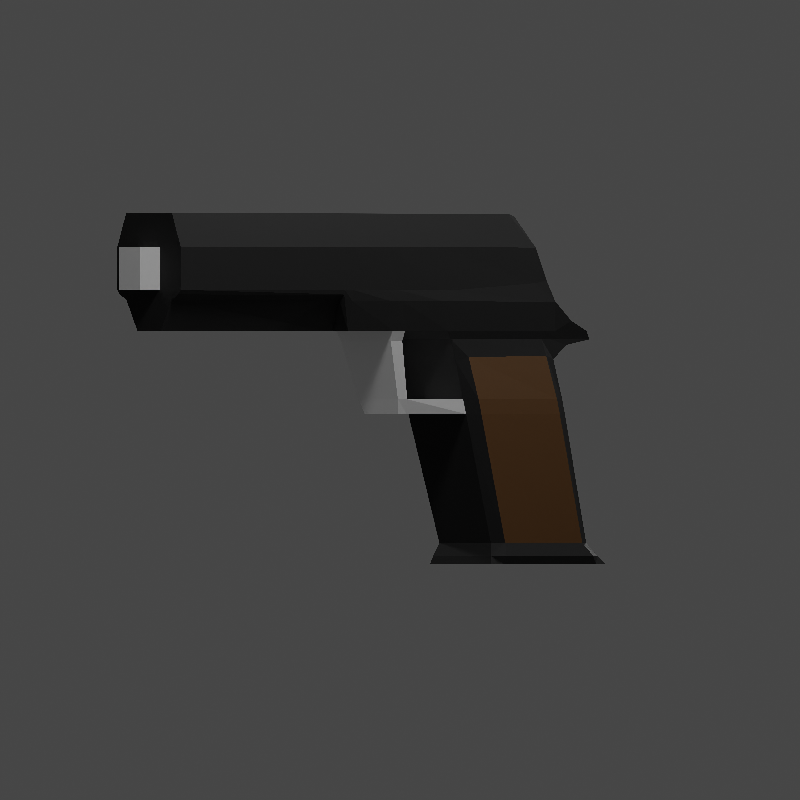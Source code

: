 # Source: gunBlend.blend  (saved by Blender 3.0.42; exported with 4.5.12 LTS)
import bpy
from mathutils import Matrix  # noqa: F401  (used for matrix-valued properties, if any)

bpy.ops.wm.read_factory_settings(use_empty=True)
scene = bpy.context.scene
scene.name = 'Scene'

# ---- collections
col_collection = bpy.data.collections.new('Collection'); scene.collection.children.link(col_collection)

# ---- materials (node trees are filled in below, after node groups)
mat_material = bpy.data.materials.new('Material')
mat_material.alpha_threshold = 0.0
mat_material.line_color = (0.0, 0.0, 0.0, 1.0)
mat_material_001 = bpy.data.materials.new('Material.001')
mat_material_002 = bpy.data.materials.new('Material.002')

# ---- material node trees
mat_material.use_nodes = True; mat_material.node_tree.nodes.clear()
_N = mat_material.node_tree.nodes; _L = mat_material.node_tree.links
n0 = _N.new('ShaderNodeOutputMaterial'); n0.name = 'Material Output'; n0.location = (300, 300)
n1 = _N.new('ShaderNodeBsdfPrincipled'); n1.name = 'Principled BSDF'; n1.location = (10, 300)
n1.distribution = 'GGX'
n1.subsurface_method = 'RANDOM_WALK_SKIN'
n1.inputs[0].default_value = (1.0, 1.0, 1.0, 1.0)
n1.inputs[1].default_value = 0.4838
n1.inputs[2].default_value = 0.09156
n1.inputs[3].default_value = 1.45
n1.inputs[11].default_value = 2.895
n1.inputs[13].default_value = 1.0
n1.inputs[27].default_value = (0.0, 0.0, 0.0, 1.0)
n1.inputs[28].default_value = 1.0
_L.new(n1.outputs[0], n0.inputs[0])
n0.is_active_output = True
mat_material_001.use_nodes = True; mat_material_001.node_tree.nodes.clear()
_N = mat_material_001.node_tree.nodes; _L = mat_material_001.node_tree.links
n0 = _N.new('ShaderNodeBsdfPrincipled'); n0.name = 'Principled BSDF'; n0.location = (10, 300)
n0.distribution = 'GGX'
n0.subsurface_method = 'RANDOM_WALK_SKIN'
n0.inputs[0].default_value = (0.03082, 0.03082, 0.03082, 1.0)
n0.inputs[1].default_value = 1.0
n0.inputs[2].default_value = 0.7403
n0.inputs[3].default_value = 1.45
n0.inputs[13].default_value = 0.8766
n0.inputs[27].default_value = (0.0, 0.0, 0.0, 1.0)
n0.inputs[28].default_value = 1.0
n1 = _N.new('ShaderNodeOutputMaterial'); n1.name = 'Material Output'; n1.location = (300, 300)
_L.new(n0.outputs[0], n1.inputs[0])
n1.is_active_output = True
mat_material_002.use_nodes = True; mat_material_002.node_tree.nodes.clear()
_N = mat_material_002.node_tree.nodes; _L = mat_material_002.node_tree.links
n0 = _N.new('ShaderNodeBsdfPrincipled'); n0.name = 'Principled BSDF'; n0.location = (10, 300)
n0.distribution = 'GGX'
n0.subsurface_method = 'RANDOM_WALK_SKIN'
n0.inputs[0].default_value = (0.07564, 0.03043, 0.002794, 1.0)
n0.inputs[3].default_value = 1.45
n0.inputs[27].default_value = (0.0, 0.0, 0.0, 1.0)
n0.inputs[28].default_value = 1.0
n1 = _N.new('ShaderNodeOutputMaterial'); n1.name = 'Material Output'; n1.location = (300, 300)
_L.new(n0.outputs[0], n1.inputs[0])
n1.is_active_output = True

# ---- world
world_world = bpy.data.worlds.new('World'); scene.world = world_world
world_world.use_nodes = True; world_world.node_tree.nodes.clear()
_N = world_world.node_tree.nodes; _L = world_world.node_tree.links
n0 = _N.new('ShaderNodeOutputWorld'); n0.name = 'World Output'; n0.location = (300, 300)
n1 = _N.new('ShaderNodeBackground'); n1.name = 'Background'; n1.location = (10, 300)
n1.inputs[0].default_value = (0.05088, 0.05088, 0.05088, 1.0)
_L.new(n1.outputs[0], n0.inputs[0])
n0.is_active_output = True
world_world.color = (0.05088, 0.05088, 0.05088)
world_world.use_sun_shadow = False
world_world.sun_shadow_jitter_overblur = 0.0

# ---- cameras
cam_camera = bpy.data.cameras.new('Camera')
cam_camera.type = 'ORTHO'
cam_camera.clip_end = 100.0
cam_camera.ortho_scale = 2.714

# ---- lights
light_light = bpy.data.lights.new('Light', 'POINT')
light_light.transmission_factor = 0.0
light_light.energy = 50.0
light_light.shadow_soft_size = 0.1
light_light.shadow_maximum_resolution = 0.006
light_light.use_absolute_resolution = True
light_light_001 = bpy.data.lights.new('Light.001', 'POINT')
light_light_001.transmission_factor = 0.0
light_light_001.energy = 50.0
light_light_001.shadow_soft_size = 0.1
light_light_001.shadow_maximum_resolution = 0.006
light_light_001.use_absolute_resolution = True
light_light_002 = bpy.data.lights.new('Light.002', 'AREA')
light_light_002.transmission_factor = 0.0
light_light_002.energy = 157.1
light_light_002.shadow_soft_size = 0.1
light_light_002.shadow_maximum_resolution = 0.006
light_light_002.use_absolute_resolution = True
light_light_002.shape = 'RECTANGLE'
light_light_002.size = 0.1
light_light_002.size_y = 0.1
light_light_003 = bpy.data.lights.new('Light.003', 'POINT')
light_light_003.transmission_factor = 0.0
light_light_003.energy = 50.0
light_light_003.shadow_soft_size = 0.1
light_light_003.shadow_maximum_resolution = 0.006
light_light_003.use_absolute_resolution = True
light_light_004 = bpy.data.lights.new('Light.004', 'AREA')
light_light_004.transmission_factor = 0.0
light_light_004.energy = 157.1
light_light_004.shadow_soft_size = 0.1
light_light_004.shadow_maximum_resolution = 0.006
light_light_004.use_absolute_resolution = True
light_light_004.shape = 'RECTANGLE'
light_light_004.size = 0.1
light_light_004.size_y = 0.1

# ---- meshes
me_cube_001 = bpy.data.meshes.new('Cube.001')
me_cube_001.from_pydata([(1.596, -0.74, -0.3861), (1.596, -0.74, 0.3067), (1.596, 0.7236, -0.3861), (1.596, 0.7236, 0.3067), (3.596, -0.74, -0.3861), (3.596, -0.74, 0.3067), (3.596, 0.7236, -0.3861), (3.596, 0.7236, 0.3067), (1.596, -0.74, 0.3067), (-3.889, -0.6793, -0.2386), (0.7252, -0.74, 0.279), (-0.7677, -0.74, 0.2098), (-1.852, -0.74, 0.1536), (-2.836, -0.74, 0.01015), (-3.344, -0.74, -0.07868), (-3.889, 0.7843, -0.2386), (1.596, 0.7236, 0.3067), (-3.344, 0.7236, -0.07868), (-2.836, 0.7236, 0.01015), (-1.852, 0.7236, 0.1536), (-0.7677, 0.7236, 0.2098), (0.7252, 0.7236, 0.279), (0.3353, 0.7236, -0.1899), (-2.705, 0.767, -0.1605), (-1.303, 0.7346, -0.1121), (-2.705, -0.6965, -0.1605), (0.3353, -0.74, -0.1899), (-1.303, -0.729, -0.1121), (25.92, -1.865, 0.9964), (9.037, -2.494, -8.452), (25.92, 1.843, 0.9964), (9.037, 2.472, -8.452), (4.019, -1.865, 1.024), (-14.06, -2.494, -8.323), (4.019, 1.843, 1.024), (-14.06, 2.472, -8.323), (18.73, -2.493, -2.152), (-3.079, 2.47, -2.03), (18.73, 2.47, -2.152), (-3.079, -2.493, -2.03), (73.48, -1.865, 0.7297), (73.48, 1.843, 0.7297), (73.16, -1.843, -1.62), (73.16, 1.821, -1.62), (1.405, 2.542, 0.207), (24.01, -2.564, 0.1034), (24.01, 2.542, 0.1034), (1.405, -2.564, 0.207), (73.36, -2.564, -0.1733), (73.36, 2.542, -0.1733), (21.04, -2.6, -1.066), (21.04, 2.577, -1.066), (-0.9123, -2.564, -0.6727), (73.2, -2.564, -1.349), (73.2, 2.542, -1.349), (-0.9123, 2.542, -0.6727), (-14.06, -0.839, -8.323), (-14.06, 0.8165, -8.323), (25.92, -0.8621, 0.9964), (25.92, 0.8398, 0.9964), (4.019, 0.8398, 1.024), (4.019, -0.8621, 1.024), (9.037, 0.8165, -8.452), (9.037, -0.839, -8.452), (18.73, -0.8384, -2.152), (18.73, 0.816, -2.152), (73.48, -0.8621, 0.7297), (73.48, 0.8398, 0.7297), (73.05, -0.9589, -2.457), (73.05, 0.9365, -2.457), (73.36, -0.8621, -0.1733), (73.36, 0.8398, -0.1733), (1.405, 0.8398, 0.207), (1.405, -0.8621, 0.207), (-0.9123, 0.8398, -0.6727), (-0.9123, -0.8621, -0.6727), (73.2, -0.8621, -1.349), (73.2, 0.8398, -1.349), (77.29, -0.8621, -0.1954), (77.29, 0.8398, -0.1954), (77.13, -0.8621, -1.371), (77.13, 0.8398, -1.371), (8.825, -2.324, -8.225), (8.825, 2.301, -8.225), (-12.79, -2.324, -8.103), (-12.79, 2.301, -8.103), (-12.79, 0.7596, -8.103), (-12.79, -0.7821, -8.103), (8.825, -0.7821, -8.225), (8.825, 0.7596, -8.225), (-2.557, 2.304, -2.27), (17.56, -2.327, -2.383), (17.56, 2.304, -2.383), (-2.557, -2.327, -2.27), (17.56, -0.783, -2.383), (17.56, 0.7606, -2.383), (38.5, 1.843, 0.9258), (38.5, -1.865, 0.9258), (38.08, 2.109, -2.261), (38.08, -2.131, -2.261), (38.38, -2.564, 0.02282), (38.38, 2.542, 0.02282), (38.22, -2.564, -1.153), (38.22, 2.542, -1.153), (38.08, 0.883, -2.261), (38.08, -0.9054, -2.261), (38.5, -0.8621, 0.9258), (38.5, 0.8398, 0.9258), (40.17, 1.843, 0.9165), (39.86, 2.091, -1.433), (40.05, -2.564, 0.01346), (40.05, 2.542, 0.01346), (39.89, -2.564, -1.163), (39.89, 2.542, -1.163), (39.75, 0.8863, -2.27), (39.75, -0.9087, -2.27), (40.17, -0.8621, 0.9165), (40.17, 0.8398, 0.9165), (40.17, -1.865, 0.9165), (39.86, -2.114, -1.433), (20.41, -2.686, -1.362), (20.41, 2.663, -1.362), (-2.491, -2.686, -1.248), (73.18, -2.383, -1.476), (73.18, 2.36, -1.476), (-2.491, 2.663, -1.248), (73.16, -0.9589, -1.658), (73.16, 0.9365, -1.658), (-2.491, 0.8803, -1.248), (-2.491, -0.9027, -1.248), (38.18, -2.517, -1.462), (38.18, 2.495, -1.462), (39.88, -2.509, -1.289), (39.88, 2.487, -1.289), (16.6, -2.33, -2.983), (16.6, 2.308, -2.983), (-3.16, -2.33, -2.803), (-3.16, 0.7619, -2.803), (-3.16, -0.7843, -2.803), (16.6, -0.7843, -2.983), (16.6, 0.7619, -2.983), (-3.16, 2.308, -2.803), (-10.35, 2.304, -2.227), (-9.395, 2.47, -2.007), (-5.807, -2.686, -1.753), (-9.395, -2.493, -2.007), (-9.395, -0.8384, -2.007), (-9.395, 0.816, -2.007), (-5.807, 0.8803, -1.753), (-5.807, -0.9027, -1.753), (-5.85, 2.338, -2.406), (-10.35, -2.327, -2.227), (-10.35, 0.7606, -2.227), (-10.35, -0.783, -2.227), (-5.807, 2.663, -1.753), (-5.85, -2.301, -2.406), (-5.85, 0.7915, -2.406), (-5.85, -0.7547, -2.406), (14.98, -2.337, -4.004), (14.35, -2.339, -4.397), (14.98, 2.314, -4.004), (14.35, 2.317, -4.397), (-5.088, -2.337, -3.892), (-5.674, -2.339, -4.284), (-5.088, 0.764, -3.892), (-5.674, 0.7648, -4.284), (-5.088, -0.7864, -3.892), (-5.674, -0.7872, -4.284), (14.98, -0.7864, -4.004), (14.35, -0.7872, -4.397), (14.98, 0.764, -4.004), (14.35, 0.7648, -4.397), (-5.674, 2.317, -4.284), (-5.088, 2.314, -3.892), (26.32, -1.592, -4.068), (25.69, -1.366, -4.46), (26.32, 1.57, -4.068), (25.69, 1.343, -4.46), (26.32, -0.5381, -4.068), (25.69, -0.4628, -4.46), (26.32, 0.5157, -4.068), (25.69, 0.4404, -4.46), (31.86, -1.865, 0.9631), (27.05, -2.352, -2.199), (31.86, 1.843, 0.9631), (27.05, 2.329, -2.199), (31.11, -2.564, 0.0636), (31.11, 2.542, 0.0636), (28.95, -2.58, -1.11), (28.95, 2.558, -1.11), (27.05, 0.8421, -2.199), (27.05, -0.8645, -2.199), (31.86, -0.8621, 0.9631), (31.86, 0.8398, 0.9631), (28.36, 2.598, -1.407), (28.36, -2.62, -1.407), (33.55, 1.843, 0.9536), (29.45, 2.303, -2.212), (33.01, -2.564, 0.05295), (33.01, 2.542, 0.05295), (31.12, -2.577, -1.122), (31.12, 2.554, -1.122), (29.45, 0.8471, -2.212), (29.45, -0.8695, -2.212), (33.55, -0.8621, 0.9536), (33.55, 0.8398, 0.9536), (30.62, 2.585, -1.419), (30.62, -2.608, -1.419), (33.55, -1.865, 0.9536), (29.45, -2.325, -2.212), (24.59, 0.5357, -4.058), (24.59, 1.63, -4.058), (23.97, -1.366, -4.451), (23.97, -0.4628, -4.451), (23.97, 0.4404, -4.451), (23.97, 1.343, -4.451), (24.59, -1.652, -4.058), (24.59, -0.5581, -4.058), (26.76, -2.037, -2.482), (26.76, -0.7418, -2.482), (26.76, 0.7194, -2.482), (26.76, 2.014, -2.482), (29.07, -2.017, -2.495), (29.07, -0.7455, -2.495), (29.07, 0.7231, -2.495), (29.07, 1.994, -2.495), (6.538, -2.494, -8.438), (-12.15, -2.494, -8.333), (22.93, 1.843, 1.013), (5.38, 1.843, 1.112), (-12.15, 2.472, -8.333), (6.538, 2.472, -8.438), (5.38, -1.865, 1.112), (22.93, -1.865, 1.013), (-1.091, -2.493, -2.041), (16.12, -2.493, -2.138), (16.12, 2.47, -2.138), (-1.091, 2.47, -2.041), (3.684, -2.564, 0.1942), (21.02, -2.564, 0.1202), (21.02, 2.542, 0.1202), (3.684, 2.542, 0.1942), (18.14, 2.577, -1.052), (1.32, 2.542, -0.762), (1.32, -2.564, -0.762), (18.14, -2.6, -1.052), (6.538, -0.839, -8.438), (-12.15, -0.839, -8.333), (6.538, 0.8165, -8.438), (-12.15, 0.8165, -8.333), (5.38, -0.8621, 1.112), (22.93, -0.8621, 1.013), (5.38, 0.8398, 1.112), (22.93, 0.8398, 1.013), (6.503, 2.67, -8.212), (-11.03, 2.67, -8.113), (-11.03, -2.692, -8.113), (6.503, -2.692, -8.212), (15.15, 2.304, -2.37), (-0.724, 2.304, -2.281), (-0.724, -2.327, -2.281), (15.15, -2.327, -2.37), (-0.3674, -2.686, -1.259), (17.62, -2.686, -1.348), (17.62, 2.663, -1.348), (-0.3674, 2.663, -1.259), (-1.321, -2.485, -2.728), (14.39, -2.478, -2.849), (14.39, 2.456, -2.849), (-1.321, 2.463, -2.728), (11.97, 2.609, -4.383), (-3.964, 2.593, -4.294), (12.59, 2.607, -3.991), (-3.375, 2.59, -3.901), (-3.964, -2.615, -4.294), (11.97, -2.632, -4.383), (-3.375, -2.612, -3.901), (12.59, -2.629, -3.991), (8.226, -2.09, -7.874), (8.226, 2.068, -7.874), (-11.08, -2.09, -7.766), (-11.08, 0.6818, -7.766), (-11.08, -0.7043, -7.766), (8.226, -0.7043, -7.874), (8.226, 0.6818, -7.874), (-11.08, 2.068, -7.766), (-9.491, -2.414, -7.775), (6.135, -2.416, -7.862), (6.135, 2.393, -7.862), (-9.491, 2.392, -7.775), (-6.187, 2.293, -4.615), (13.77, -2.316, -4.727), (13.77, 2.293, -4.727), (-6.187, -2.316, -4.615), (-6.187, 0.757, -4.615), (-6.187, -0.7794, -4.615), (13.77, -0.7794, -4.727), (13.77, 0.757, -4.727), (-4.489, -2.596, -4.625), (11.42, -2.611, -4.714), (11.42, 2.589, -4.714), (-4.489, 2.574, -4.625)], [], [(2, 3, 7, 6), (6, 7, 5, 4), (4, 5, 1, 0), (2, 6, 4, 0), (7, 3, 1, 5), (1, 3, 16, 8), (0, 1, 8, 10, 11, 12, 13, 14, 9, 25, 27, 26), (25, 9, 15, 23), (3, 2, 22, 24, 23, 15, 17, 18, 19, 20, 21, 16), (8, 16, 21, 10), (10, 21, 20, 11), (11, 20, 19, 12), (12, 19, 18, 13), (13, 18, 17, 14), (14, 17, 15, 9), (22, 26, 27, 24), (24, 27, 25, 23), (2, 0, 26, 22), (252, 60, 34, 229), (241, 229, 34, 44), (73, 61, 32, 47), (248, 62, 31, 231), (117, 108, 41, 67), (239, 233, 28, 45), (261, 235, 36, 91), (95, 65, 38, 92), (138, 137, 156, 157), (259, 237, 37, 90), (71, 67, 41, 49), (133, 109, 43, 124), (110, 118, 40, 48), (115, 119, 42, 68), (112, 110, 48, 53), (108, 111, 49, 41), (77, 71, 49, 54), (245, 239, 45, 50), (243, 241, 44, 55), (265, 243, 55, 125), (129, 75, 52, 122), (263, 245, 50, 120), (127, 77, 54, 124), (132, 112, 53, 123), (111, 113, 54, 49), (74, 55, 44, 72), (52, 75, 73, 47), (75, 74, 72, 73), (123, 53, 76, 126), (126, 76, 77, 127), (125, 55, 74, 128), (128, 74, 75, 129), (53, 48, 70, 76), (77, 76, 80, 81), (109, 114, 69, 43), (114, 115, 68, 69), (48, 40, 66, 70), (70, 66, 67, 71), (93, 136, 155, 151), (90, 37, 143, 142), (91, 36, 64, 94), (94, 64, 65, 95), (118, 116, 66, 40), (116, 117, 67, 66), (226, 29, 63, 246), (246, 63, 62, 248), (44, 34, 60, 72), (72, 60, 61, 73), (232, 32, 61, 250), (250, 61, 60, 252), (80, 78, 79, 81), (70, 71, 79, 78), (71, 77, 81, 79), (76, 70, 78, 80), (63, 88, 89, 62), (29, 82, 88, 63), (57, 86, 87, 56), (35, 85, 86, 57), (230, 255, 85, 35), (56, 87, 84, 33), (62, 89, 83, 31), (226, 257, 82, 29), (139, 94, 95, 140), (134, 91, 94, 139), (137, 141, 150, 156), (125, 128, 148, 154), (269, 259, 90, 141), (37, 125, 154, 143), (140, 95, 92, 135), (267, 261, 91, 134), (204, 205, 107, 106), (208, 204, 106, 97), (202, 203, 105, 104), (197, 202, 104, 98), (199, 201, 103, 101), (207, 200, 102, 130), (196, 199, 101, 96), (200, 198, 100, 102), (203, 209, 99, 105), (198, 208, 97, 100), (206, 197, 98, 131), (205, 196, 96, 107), (106, 107, 117, 116), (97, 106, 116, 118), (104, 105, 115, 114), (98, 104, 114, 109), (101, 103, 113, 111), (130, 102, 112, 132), (96, 101, 111, 108), (102, 100, 110, 112), (105, 99, 119, 115), (100, 97, 118, 110), (131, 98, 109, 133), (107, 96, 108, 117), (103, 131, 133, 113), (99, 130, 132, 119), (201, 206, 131, 103), (209, 207, 130, 99), (122, 39, 145, 144), (129, 122, 144, 149), (68, 126, 127, 69), (42, 123, 126, 68), (119, 132, 123, 42), (69, 127, 124, 43), (235, 263, 120, 36), (128, 129, 149, 148), (237, 265, 125, 37), (113, 133, 124, 54), (277, 267, 134, 158), (170, 140, 135, 160), (166, 138, 136, 162), (273, 269, 141, 173), (173, 141, 137, 164), (164, 137, 138, 166), (158, 134, 139, 168), (168, 139, 140, 170), (153, 146, 145, 151), (142, 143, 147, 152), (152, 147, 146, 153), (156, 152, 153, 157), (150, 142, 152, 156), (157, 153, 151, 155), (147, 148, 149, 146), (143, 154, 148, 147), (146, 149, 144, 145), (39, 93, 151, 145), (136, 138, 157, 155), (141, 90, 142, 150), (296, 169, 171, 297), (214, 213, 179, 181), (291, 159, 169, 296), (213, 212, 175, 179), (294, 165, 167, 295), (165, 164, 166, 167), (290, 172, 165, 294), (172, 173, 164, 165), (301, 271, 172, 290), (271, 273, 173, 172), (295, 167, 163, 293), (167, 166, 162, 163), (297, 171, 161, 292), (299, 275, 159, 291), (275, 277, 158, 159), (179, 178, 180, 181), (175, 174, 178, 179), (181, 180, 176, 177), (211, 215, 177, 176), (212, 216, 174, 175), (215, 214, 181, 177), (36, 120, 195, 183), (51, 121, 194, 189), (59, 30, 184, 193), (121, 38, 185, 194), (45, 28, 182, 186), (64, 36, 183, 191), (50, 45, 186, 188), (30, 46, 187, 184), (120, 50, 188, 195), (46, 51, 189, 187), (38, 65, 190, 185), (65, 64, 191, 190), (28, 58, 192, 182), (58, 59, 193, 192), (183, 195, 207, 209), (189, 194, 206, 201), (193, 184, 196, 205), (194, 185, 197, 206), (186, 182, 208, 198), (188, 186, 198, 200), (184, 187, 199, 196), (195, 188, 200, 207), (187, 189, 201, 199), (182, 192, 204, 208), (192, 193, 205, 204), (168, 170, 210, 217), (161, 171, 214, 215), (158, 168, 217, 216), (159, 158, 216, 212), (160, 161, 215, 211), (170, 160, 211, 210), (169, 159, 212, 213), (171, 169, 213, 214), (218, 219, 191, 183), (219, 220, 190, 191), (220, 221, 185, 190), (222, 223, 178, 174), (223, 224, 180, 178), (224, 225, 176, 180), (225, 197, 185, 221), (218, 183, 209, 222), (216, 218, 222, 174), (176, 225, 221, 211), (202, 197, 225, 224), (203, 202, 224, 223), (209, 203, 223, 222), (210, 211, 221, 220), (217, 210, 220, 219), (216, 217, 219, 218), (163, 162, 276, 274), (274, 276, 277, 275), (293, 163, 274, 298), (298, 274, 275, 299), (161, 160, 272, 270), (270, 272, 273, 271), (292, 161, 270, 300), (300, 270, 271, 301), (160, 135, 268, 272), (272, 268, 269, 273), (162, 136, 266, 276), (276, 266, 267, 277), (38, 121, 264, 236), (236, 264, 265, 237), (39, 122, 262, 234), (234, 262, 263, 235), (136, 93, 260, 266), (266, 260, 261, 267), (135, 92, 258, 268), (268, 258, 259, 269), (33, 84, 256, 227), (227, 256, 257, 226), (31, 83, 254, 231), (231, 254, 255, 230), (58, 251, 253, 59), (251, 250, 252, 253), (28, 233, 251, 58), (233, 232, 250, 251), (56, 247, 249, 57), (247, 246, 248, 249), (33, 227, 247, 56), (227, 226, 246, 247), (122, 52, 244, 262), (262, 244, 245, 263), (121, 51, 242, 264), (264, 242, 243, 265), (51, 46, 240, 242), (242, 240, 241, 243), (52, 47, 238, 244), (244, 238, 239, 245), (92, 38, 236, 258), (258, 236, 237, 259), (93, 39, 234, 260), (260, 234, 235, 261), (47, 32, 232, 238), (238, 232, 233, 239), (57, 249, 230, 35), (249, 248, 231, 230), (46, 30, 228, 240), (240, 228, 229, 241), (59, 253, 228, 30), (253, 252, 229, 228), (254, 288, 289, 255), (83, 279, 288, 254), (256, 286, 287, 257), (84, 280, 286, 256), (257, 287, 278, 82), (89, 284, 279, 83), (87, 282, 280, 84), (255, 289, 285, 85), (85, 285, 281, 86), (86, 281, 282, 87), (82, 278, 283, 88), (88, 283, 284, 89), (288, 300, 301, 289), (279, 292, 300, 288), (286, 298, 299, 287), (280, 293, 298, 286), (287, 299, 291, 278), (284, 297, 292, 279), (282, 295, 293, 280), (289, 301, 290, 285), (285, 290, 294, 281), (281, 294, 295, 282), (278, 291, 296, 283), (283, 296, 297, 284)])
me_cube_001.polygons.foreach_set('material_index', [0, 0, 0, 0, 0, 0, 0, 0, 0, 0, 0, 0, 0, 0, 0, 0, 0, 0, 1, 1, 1, 1, 1, 1, 1, 1, 1, 1, 1, 1, 1, 1, 1, 1, 1, 1, 1, 1, 1, 1, 1, 1, 1, 1, 1, 1, 1, 1, 1, 1, 1, 0, 1, 1, 1, 1, 1, 1, 1, 1, 1, 1, 1, 1, 1, 1, 1, 1, 0, 0, 0, 0, 1, 1, 1, 1, 1, 1, 1, 1, 1, 1, 1, 1, 1, 1, 1, 1, 1, 1, 1, 1, 1, 1, 1, 1, 1, 1, 1, 1, 1, 1, 1, 1, 1, 1, 1, 1, 1, 1, 1, 1, 1, 1, 1, 1, 1, 1, 1, 1, 1, 1, 1, 1, 1, 1, 1, 1, 1, 1, 1, 1, 1, 1, 1, 1, 1, 1, 1, 1, 1, 1, 1, 1, 1, 1, 1, 0, 1, 0, 1, 1, 1, 1, 1, 1, 1, 1, 1, 1, 1, 0, 0, 0, 0, 0, 0, 1, 1, 1, 1, 1, 1, 1, 1, 1, 1, 1, 1, 1, 1, 1, 1, 1, 1, 1, 1, 1, 1, 1, 1, 1, 0, 0, 0, 0, 0, 0, 0, 0, 0, 0, 0, 0, 0, 0, 0, 0, 0, 0, 0, 0, 0, 0, 0, 0, 1, 2, 1, 2, 1, 2, 1, 2, 1, 2, 1, 2, 1, 1, 1, 1, 1, 1, 1, 1, 1, 1, 1, 1, 1, 1, 1, 1, 1, 1, 1, 1, 1, 1, 1, 1, 1, 1, 1, 1, 1, 1, 1, 1, 1, 1, 1, 1, 1, 1, 1, 1, 1, 1, 1, 1, 1, 1, 1, 1, 1, 1, 1, 1, 2, 1, 2, 1, 1, 1, 1, 1, 1, 1, 1, 1])
_uv = me_cube_001.uv_layers.new(name='UVMap')
_uv.uv.foreach_set('vector', [0.375, 0.25, 0.625, 0.25, 0.625, 0.5, 0.375, 0.5, 0.375, 0.5, 0.625, 0.5, 0.625, 0.75, 0.375, 0.75, 0.375, 0.75, 0.625, 0.75, 0.625, 1.0, 0.375, 1.0, 0.125, 0.5, 0.375, 0.5, 0.375, 0.75, 0.125, 0.75, 0.625, 0.5, 0.875, 0.5, 0.875, 0.75, 0.625, 0.75, 0.875, 0.75, 0.875, 0.5, 0.875, 0.5, 0.875, 0.75, 0.375, 1.0, 0.625, 1.0, 0.625, 1.0, 0.6165, 1.0, 0.5915, 1.0, 0.5518, 1.0, 0.5, 1.0, 0.4397, 1.0, 0.375, 1.0, 0.375, 1.0, 0.3835, 1.0, 0.375, 1.0, 0.375, 0.0, 0.375, 0.0, 0.375, 0.25, 0.375, 0.25, 0.625, 0.25, 0.375, 0.25, 0.375, 0.25, 0.3835, 0.25, 0.375, 0.25, 0.375, 0.25, 0.4397, 0.25, 0.5, 0.25, 0.5518, 0.25, 0.5915, 0.25, 0.6165, 0.25, 0.625, 0.25, 0.875, 0.75, 0.875, 0.5, 0.875, 0.5, 0.875, 0.75, 0.875, 0.75, 0.875, 0.5, 0.875, 0.5, 0.875, 0.75, 0.875, 0.75, 0.875, 0.5, 0.875, 0.5, 0.875, 0.75, 0.625, 0.0, 0.625, 0.25, 0.5, 0.25, 0.5, 0.0, 0.5, 0.0, 0.5, 0.25, 0.4397, 0.25, 0.4397, 0.0, 0.4397, 0.0, 0.4397, 0.25, 0.375, 0.25, 0.375, 0.0, 0.125, 0.5, 0.125, 0.75, 0.125, 0.7481, 0.125, 0.5, 0.375, 0.25, 0.375, 0.001882, 0.375, 0.0, 0.375, 0.25, 0.125, 0.5, 0.125, 0.75, 0.125, 0.75, 0.125, 0.5, 0.8522, 0.6667, 0.875, 0.6667, 0.875, 0.75, 0.8522, 0.75, 0.6073, 0.9772, 0.625, 0.9772, 0.625, 1.0, 0.6073, 1.0, 0.6073, 0.1667, 0.625, 0.1667, 0.625, 0.25, 0.6073, 0.25, 0.4211, 0.6664, 0.4388, 0.6667, 0.4156, 0.7575, 0.3999, 0.7561, 0.625, 0.6667, 0.625, 0.75, 0.625, 0.75, 0.625, 0.6667, 0.6073, 0.4701, 0.625, 0.4701, 0.625, 0.5, 0.6073, 0.5, 0.5597, 0.47, 0.5641, 0.4701, 0.5641, 0.5, 0.5596, 0.4998, 0.5602, 0.6667, 0.5641, 0.6667, 0.5641, 0.75, 0.5596, 0.7502, 0.5517, 0.1667, 0.5517, 0.08333, 0.5517, 0.08333, 0.5517, 0.1667, 0.5602, 0.9764, 0.5641, 0.9772, 0.5641, 1.0, 0.5602, 0.9991, 0.6073, 0.6667, 0.625, 0.6667, 0.625, 0.75, 0.6073, 0.75, 0.5765, 0.75, 0.5641, 0.75, 0.5641, 0.75, 0.5767, 0.7496, 0.6073, 0.5, 0.625, 0.5, 0.625, 0.5, 0.6073, 0.5, 0.5641, 0.5833, 0.5641, 0.5, 0.5641, 0.5, 0.5641, 0.5833, 0.5874, 0.5, 0.6073, 0.5, 0.6073, 0.5, 0.5874, 0.5, 0.625, 0.75, 0.6073, 0.75, 0.6073, 0.75, 0.625, 0.75, 0.5874, 0.6667, 0.6073, 0.6667, 0.6073, 0.75, 0.5874, 0.75, 0.5842, 0.4701, 0.6073, 0.4701, 0.6073, 0.5, 0.5842, 0.5, 0.5874, 0.9772, 0.6073, 0.9772, 0.6073, 1.0, 0.5874, 1.0, 0.5765, 0.9772, 0.5874, 0.9772, 0.5874, 1.0, 0.5765, 1.0, 0.5761, 0.1667, 0.5866, 0.1667, 0.5874, 0.25, 0.5765, 0.25, 0.5765, 0.4701, 0.5842, 0.4701, 0.5842, 0.5, 0.5765, 0.5, 0.5765, 0.6667, 0.5874, 0.6667, 0.5874, 0.75, 0.5767, 0.7496, 0.5765, 0.5, 0.5874, 0.5, 0.5874, 0.5, 0.5767, 0.5004, 0.6073, 0.75, 0.5874, 0.75, 0.5874, 0.75, 0.6073, 0.75, 0.5866, 0.08333, 0.5874, 0.0, 0.6073, 0.0, 0.6073, 0.08333, 0.5874, 0.25, 0.5866, 0.1667, 0.6073, 0.1667, 0.6073, 0.25, 0.5866, 0.1667, 0.5866, 0.08333, 0.6073, 0.08333, 0.6073, 0.1667, 0.5767, 0.5004, 0.5874, 0.5, 0.5874, 0.5833, 0.5765, 0.5833, 0.5765, 0.5833, 0.5874, 0.5833, 0.5874, 0.6667, 0.5765, 0.6667, 0.5765, 0.0, 0.5874, 0.0, 0.5866, 0.08333, 0.5761, 0.08333, 0.5761, 0.08333, 0.5866, 0.08333, 0.5866, 0.1667, 0.5761, 0.1667, 0.5874, 0.5, 0.6073, 0.5, 0.6073, 0.5833, 0.5874, 0.5833, 0.5874, 0.6667, 0.5874, 0.5833, 0.5874, 0.5833, 0.5874, 0.6667, 0.5641, 0.75, 0.5641, 0.6667, 0.5641, 0.6667, 0.5641, 0.75, 0.5641, 0.6667, 0.5641, 0.5833, 0.5641, 0.5833, 0.5641, 0.6667, 0.6073, 0.5, 0.625, 0.5, 0.625, 0.5833, 0.6073, 0.5833, 0.6073, 0.5833, 0.625, 0.5833, 0.625, 0.6667, 0.6073, 0.6667, 0.5602, 0.2509, 0.5504, 0.2531, 0.5504, 0.2531, 0.5602, 0.2509, 0.5602, 0.9991, 0.5641, 1.0, 0.5641, 1.0, 0.5602, 0.9991, 0.5596, 0.4998, 0.5641, 0.5, 0.5641, 0.5833, 0.5602, 0.5833, 0.5602, 0.5833, 0.5641, 0.5833, 0.5641, 0.6667, 0.5602, 0.6667, 0.625, 0.5, 0.625, 0.5833, 0.625, 0.5833, 0.625, 0.5, 0.625, 0.5833, 0.625, 0.6667, 0.625, 0.6667, 0.625, 0.5833, 0.3999, 0.4939, 0.4156, 0.4925, 0.4388, 0.5833, 0.4211, 0.5836, 0.4211, 0.5836, 0.4388, 0.5833, 0.4388, 0.6667, 0.4211, 0.6664, 0.6073, 0.0, 0.625, 0.0, 0.625, 0.08333, 0.6073, 0.08333, 0.6073, 0.08333, 0.625, 0.08333, 0.625, 0.1667, 0.6073, 0.1667, 0.8522, 0.5, 0.875, 0.5, 0.875, 0.5833, 0.8522, 0.5833, 0.8522, 0.5833, 0.875, 0.5833, 0.875, 0.6667, 0.8522, 0.6667, 0.5874, 0.5833, 0.6073, 0.5833, 0.6073, 0.6667, 0.5874, 0.6667, 0.6073, 0.5833, 0.6073, 0.6667, 0.6073, 0.6667, 0.6073, 0.5833, 0.6073, 0.6667, 0.5874, 0.6667, 0.5874, 0.6667, 0.6073, 0.6667, 0.5874, 0.5833, 0.6073, 0.5833, 0.6073, 0.5833, 0.5874, 0.5833, 0.4388, 0.5833, 0.4444, 0.5833, 0.4444, 0.6667, 0.4388, 0.6667, 0.4156, 0.4925, 0.427, 0.4944, 0.4444, 0.5833, 0.4388, 0.5833, 0.4554, 0.08333, 0.4568, 0.08333, 0.4568, 0.1667, 0.4554, 0.1667, 0.4554, 0.0, 0.4568, 0.0, 0.4568, 0.08333, 0.4554, 0.08333, 0.4384, 0.9454, 0.444, 0.9534, 0.4457, 0.9732, 0.4407, 0.9643, 0.4554, 0.1667, 0.4568, 0.1667, 0.4457, 0.2768, 0.4407, 0.2857, 0.4388, 0.6667, 0.4444, 0.6667, 0.427, 0.7556, 0.4156, 0.7575, 0.4186, 0.4678, 0.4292, 0.4683, 0.427, 0.4944, 0.4156, 0.4925, 0.5503, 0.5833, 0.5602, 0.5833, 0.5602, 0.6667, 0.5503, 0.6667, 0.5483, 0.4994, 0.5596, 0.4998, 0.5602, 0.5833, 0.5503, 0.5833, 0.5517, 0.08333, 0.5517, 0.0, 0.5517, 0.0, 0.5517, 0.08333, 0.5765, 0.0, 0.5761, 0.08333, 0.5761, 0.08333, 0.5765, 0.0, 0.5502, 0.9703, 0.5602, 0.9764, 0.5602, 0.9991, 0.5504, 0.9969, 0.5641, 1.0, 0.5765, 1.0, 0.5765, 1.0, 0.5641, 1.0, 0.5503, 0.6667, 0.5602, 0.6667, 0.5596, 0.7502, 0.5483, 0.7506, 0.5467, 0.4737, 0.5597, 0.47, 0.5596, 0.4998, 0.5483, 0.4994, 0.625, 0.5833, 0.625, 0.6667, 0.625, 0.6667, 0.625, 0.5833, 0.625, 0.5, 0.625, 0.5833, 0.625, 0.5833, 0.625, 0.5, 0.5641, 0.6667, 0.5641, 0.5833, 0.5641, 0.5833, 0.5641, 0.6667, 0.5641, 0.75, 0.5641, 0.6667, 0.5641, 0.6667, 0.5641, 0.75, 0.6073, 0.75, 0.5842, 0.75, 0.5874, 0.75, 0.6073, 0.75, 0.5765, 0.5, 0.5842, 0.5, 0.5874, 0.5, 0.5765, 0.5, 0.625, 0.75, 0.6073, 0.75, 0.6073, 0.75, 0.625, 0.75, 0.5842, 0.5, 0.6073, 0.5, 0.6073, 0.5, 0.5874, 0.5, 0.5641, 0.5833, 0.5641, 0.5, 0.5641, 0.5, 0.5641, 0.5833, 0.6073, 0.5, 0.625, 0.5, 0.625, 0.5, 0.6073, 0.5, 0.5765, 0.75, 0.5641, 0.75, 0.5641, 0.75, 0.5765, 0.75, 0.625, 0.6667, 0.625, 0.75, 0.625, 0.75, 0.625, 0.6667, 0.625, 0.5833, 0.625, 0.6667, 0.625, 0.6667, 0.625, 0.5833, 0.625, 0.5, 0.625, 0.5833, 0.625, 0.5833, 0.625, 0.5, 0.5641, 0.6667, 0.5641, 0.5833, 0.5641, 0.5833, 0.5641, 0.6667, 0.5641, 0.75, 0.5641, 0.6667, 0.5641, 0.6667, 0.5641, 0.75, 0.6073, 0.75, 0.5874, 0.75, 0.5874, 0.75, 0.6073, 0.75, 0.5765, 0.5, 0.5874, 0.5, 0.5874, 0.5, 0.5765, 0.5, 0.625, 0.75, 0.6073, 0.75, 0.6073, 0.75, 0.625, 0.75, 0.5874, 0.5, 0.6073, 0.5, 0.6073, 0.5, 0.5874, 0.5, 0.5641, 0.5833, 0.5641, 0.5, 0.5641, 0.5, 0.5641, 0.5833, 0.6073, 0.5, 0.625, 0.5, 0.625, 0.5, 0.6073, 0.5, 0.5765, 0.75, 0.5641, 0.75, 0.5641, 0.75, 0.5765, 0.75, 0.625, 0.6667, 0.625, 0.75, 0.625, 0.75, 0.625, 0.6667, 0.5874, 0.75, 0.5765, 0.75, 0.5765, 0.75, 0.5874, 0.75, 0.5641, 0.5, 0.5765, 0.5, 0.5765, 0.5, 0.5641, 0.5, 0.5842, 0.75, 0.5765, 0.75, 0.5765, 0.75, 0.5874, 0.75, 0.5641, 0.5, 0.5765, 0.5, 0.5765, 0.5, 0.5641, 0.5, 0.5765, 0.25, 0.5641, 0.25, 0.5641, 0.25, 0.5765, 0.25, 0.5761, 0.1667, 0.5765, 0.25, 0.5765, 0.25, 0.5761, 0.1667, 0.5641, 0.5833, 0.5765, 0.5833, 0.5765, 0.6667, 0.5641, 0.6667, 0.5641, 0.5, 0.5767, 0.5004, 0.5765, 0.5833, 0.5641, 0.5833, 0.5641, 0.5, 0.5765, 0.5, 0.5767, 0.5004, 0.5641, 0.5, 0.5641, 0.6667, 0.5765, 0.6667, 0.5767, 0.7496, 0.5641, 0.75, 0.5641, 0.4701, 0.5765, 0.4701, 0.5765, 0.5, 0.5641, 0.5, 0.5761, 0.08333, 0.5761, 0.1667, 0.5761, 0.1667, 0.5761, 0.08333, 0.5641, 0.9772, 0.5765, 0.9772, 0.5765, 1.0, 0.5641, 1.0, 0.5874, 0.75, 0.5765, 0.75, 0.5767, 0.7496, 0.5874, 0.75, 0.5295, 0.4696, 0.5467, 0.4737, 0.5483, 0.4994, 0.5289, 0.4986, 0.5334, 0.6667, 0.5503, 0.6667, 0.5483, 0.7506, 0.5289, 0.7514, 0.5366, 0.1667, 0.5517, 0.1667, 0.5504, 0.2531, 0.5338, 0.2569, 0.5333, 0.9724, 0.5502, 0.9703, 0.5504, 0.9969, 0.5338, 0.9931, 0.5366, 0.0, 0.5517, 0.0, 0.5517, 0.08333, 0.5366, 0.08333, 0.5366, 0.08333, 0.5517, 0.08333, 0.5517, 0.1667, 0.5366, 0.1667, 0.5289, 0.4986, 0.5483, 0.4994, 0.5503, 0.5833, 0.5334, 0.5833, 0.5334, 0.5833, 0.5503, 0.5833, 0.5503, 0.6667, 0.5334, 0.6667, 0.5606, 0.1667, 0.5641, 0.1667, 0.5641, 0.25, 0.5602, 0.2509, 0.5606, 0.0, 0.5641, 0.0, 0.5641, 0.08333, 0.5606, 0.08333, 0.5606, 0.08333, 0.5641, 0.08333, 0.5641, 0.1667, 0.5606, 0.1667, 0.5517, 0.08333, 0.5606, 0.08333, 0.5606, 0.1667, 0.5517, 0.1667, 0.5517, 0.0, 0.5606, 0.0, 0.5606, 0.08333, 0.5517, 0.08333, 0.5517, 0.1667, 0.5606, 0.1667, 0.5602, 0.2509, 0.5504, 0.2531, 0.5641, 0.08333, 0.5761, 0.08333, 0.5761, 0.1667, 0.5641, 0.1667, 0.5641, 0.0, 0.5765, 0.0, 0.5761, 0.08333, 0.5641, 0.08333, 0.5641, 0.1667, 0.5761, 0.1667, 0.5765, 0.25, 0.5641, 0.25, 0.5641, 0.25, 0.5602, 0.2509, 0.5602, 0.2509, 0.5641, 0.25, 0.5504, 0.2531, 0.5517, 0.1667, 0.5517, 0.1667, 0.5504, 0.2531, 0.5504, 0.9969, 0.5602, 0.9991, 0.5602, 0.9991, 0.5504, 0.9969, 0.5198, 0.5833, 0.5269, 0.5833, 0.5269, 0.6667, 0.5198, 0.6667, 0.5269, 0.6667, 0.5269, 0.5833, 0.5269, 0.5833, 0.5269, 0.6667, 0.5133, 0.4979, 0.5215, 0.4983, 0.5269, 0.5833, 0.5198, 0.5833, 0.5269, 0.5833, 0.5215, 0.4983, 0.5215, 0.4983, 0.5269, 0.5833, 0.5244, 0.08333, 0.5308, 0.08333, 0.5308, 0.1667, 0.5244, 0.1667, 0.5308, 0.08333, 0.5366, 0.08333, 0.5366, 0.1667, 0.5308, 0.1667, 0.5244, 0.0, 0.5308, 0.0, 0.5308, 0.08333, 0.5244, 0.08333, 0.5308, 0.0, 0.5366, 0.0, 0.5366, 0.08333, 0.5308, 0.08333, 0.5197, 0.9695, 0.5268, 0.9711, 0.5273, 0.9917, 0.5203, 0.9901, 0.5268, 0.9711, 0.5333, 0.9724, 0.5338, 0.9931, 0.5273, 0.9917, 0.5244, 0.1667, 0.5308, 0.1667, 0.5273, 0.2583, 0.5203, 0.2599, 0.5308, 0.1667, 0.5366, 0.1667, 0.5338, 0.2569, 0.5273, 0.2583, 0.5198, 0.6667, 0.5269, 0.6667, 0.5215, 0.7517, 0.5133, 0.7521, 0.5142, 0.4694, 0.5222, 0.4696, 0.5215, 0.4983, 0.5133, 0.4979, 0.5222, 0.4696, 0.5295, 0.4696, 0.5289, 0.4986, 0.5215, 0.4983, 0.5269, 0.5833, 0.5334, 0.5833, 0.5334, 0.6667, 0.5269, 0.6667, 0.5215, 0.4983, 0.5289, 0.4986, 0.5334, 0.5833, 0.5269, 0.5833, 0.5269, 0.6667, 0.5334, 0.6667, 0.5289, 0.7514, 0.5215, 0.7517, 0.5289, 0.7514, 0.5215, 0.7517, 0.5215, 0.7517, 0.5289, 0.7514, 0.5215, 0.4983, 0.5289, 0.4986, 0.5289, 0.4986, 0.5215, 0.4983, 0.5215, 0.7517, 0.5269, 0.6667, 0.5269, 0.6667, 0.5215, 0.7517, 0.5641, 0.5, 0.5765, 0.5, 0.5765, 0.5, 0.5641, 0.5, 0.5842, 0.75, 0.5765, 0.75, 0.5765, 0.75, 0.5842, 0.75, 0.625, 0.6667, 0.625, 0.75, 0.625, 0.75, 0.625, 0.6667, 0.5765, 0.75, 0.5641, 0.75, 0.5641, 0.75, 0.5765, 0.75, 0.6073, 0.5, 0.625, 0.5, 0.625, 0.5, 0.6073, 0.5, 0.5641, 0.5833, 0.5641, 0.5, 0.5641, 0.5, 0.5641, 0.5833, 0.5842, 0.5, 0.6073, 0.5, 0.6073, 0.5, 0.5842, 0.5, 0.625, 0.75, 0.6073, 0.75, 0.6073, 0.75, 0.625, 0.75, 0.5765, 0.5, 0.5842, 0.5, 0.5842, 0.5, 0.5765, 0.5, 0.6073, 0.75, 0.5842, 0.75, 0.5842, 0.75, 0.6073, 0.75, 0.5641, 0.75, 0.5641, 0.6667, 0.5641, 0.6667, 0.5641, 0.75, 0.5641, 0.6667, 0.5641, 0.5833, 0.5641, 0.5833, 0.5641, 0.6667, 0.625, 0.5, 0.625, 0.5833, 0.625, 0.5833, 0.625, 0.5, 0.625, 0.5833, 0.625, 0.6667, 0.625, 0.6667, 0.625, 0.5833, 0.5641, 0.5, 0.5765, 0.5, 0.5765, 0.5, 0.5641, 0.5, 0.5842, 0.75, 0.5765, 0.75, 0.5765, 0.75, 0.5842, 0.75, 0.625, 0.6667, 0.625, 0.75, 0.625, 0.75, 0.625, 0.6667, 0.5765, 0.75, 0.5641, 0.75, 0.5641, 0.75, 0.5765, 0.75, 0.6073, 0.5, 0.625, 0.5, 0.625, 0.5, 0.6073, 0.5, 0.5842, 0.5, 0.6073, 0.5, 0.6073, 0.5, 0.5842, 0.5, 0.625, 0.75, 0.6073, 0.75, 0.6073, 0.75, 0.625, 0.75, 0.5765, 0.5, 0.5842, 0.5, 0.5842, 0.5, 0.5765, 0.5, 0.6073, 0.75, 0.5842, 0.75, 0.5842, 0.75, 0.6073, 0.75, 0.625, 0.5, 0.625, 0.5833, 0.625, 0.5833, 0.625, 0.5, 0.625, 0.5833, 0.625, 0.6667, 0.625, 0.6667, 0.625, 0.5833, 0.5334, 0.5833, 0.5334, 0.6667, 0.5334, 0.6667, 0.5334, 0.5833, 0.5215, 0.7517, 0.5269, 0.6667, 0.5269, 0.6667, 0.5215, 0.7517, 0.5289, 0.4986, 0.5334, 0.5833, 0.5334, 0.5833, 0.5289, 0.4986, 0.5215, 0.4983, 0.5289, 0.4986, 0.5289, 0.4986, 0.5215, 0.4983, 0.5289, 0.7514, 0.5215, 0.7517, 0.5215, 0.7517, 0.5289, 0.7514, 0.5334, 0.6667, 0.5289, 0.7514, 0.5289, 0.7514, 0.5334, 0.6667, 0.5269, 0.5833, 0.5215, 0.4983, 0.5215, 0.4983, 0.5269, 0.5833, 0.5269, 0.6667, 0.5269, 0.5833, 0.5269, 0.5833, 0.5269, 0.6667, 0.5588, 0.4998, 0.5594, 0.5833, 0.5641, 0.5833, 0.5641, 0.5, 0.5594, 0.5833, 0.5594, 0.6667, 0.5641, 0.6667, 0.5641, 0.5833, 0.5594, 0.6667, 0.5588, 0.7502, 0.5641, 0.75, 0.5641, 0.6667, 0.5588, 0.4998, 0.5594, 0.5833, 0.5334, 0.5833, 0.5289, 0.4986, 0.5594, 0.5833, 0.5594, 0.6667, 0.5334, 0.6667, 0.5334, 0.5833, 0.5594, 0.6667, 0.5588, 0.7502, 0.5289, 0.7514, 0.5334, 0.6667, 0.5588, 0.7502, 0.5641, 0.75, 0.5641, 0.75, 0.5588, 0.7502, 0.5588, 0.4998, 0.5641, 0.5, 0.5641, 0.5, 0.5588, 0.4998, 0.5289, 0.4986, 0.5588, 0.4998, 0.5588, 0.4998, 0.5289, 0.4986, 0.5289, 0.7514, 0.5588, 0.7502, 0.5588, 0.7502, 0.5289, 0.7514, 0.5641, 0.6667, 0.5641, 0.75, 0.5588, 0.7502, 0.5594, 0.6667, 0.5641, 0.5833, 0.5641, 0.6667, 0.5594, 0.6667, 0.5594, 0.5833, 0.5641, 0.5, 0.5641, 0.5833, 0.5594, 0.5833, 0.5588, 0.4998, 0.5334, 0.6667, 0.5289, 0.7514, 0.5588, 0.7502, 0.5594, 0.6667, 0.5334, 0.5833, 0.5334, 0.6667, 0.5594, 0.6667, 0.5594, 0.5833, 0.5289, 0.4986, 0.5334, 0.5833, 0.5594, 0.5833, 0.5588, 0.4998, 0.5273, 0.2583, 0.5338, 0.2569, 0.5333, 0.2776, 0.5268, 0.2789, 0.5268, 0.2789, 0.5333, 0.2776, 0.5295, 0.4696, 0.5222, 0.4696, 0.5203, 0.2599, 0.5273, 0.2583, 0.5268, 0.2789, 0.5197, 0.2805, 0.5197, 0.2805, 0.5268, 0.2789, 0.5222, 0.4696, 0.5142, 0.4694, 0.5215, 0.7517, 0.5289, 0.7514, 0.5295, 0.7804, 0.5222, 0.7804, 0.5222, 0.7804, 0.5295, 0.7804, 0.5333, 0.9724, 0.5268, 0.9711, 0.5133, 0.7521, 0.5215, 0.7517, 0.5222, 0.7804, 0.5142, 0.7806, 0.5142, 0.7806, 0.5222, 0.7804, 0.5268, 0.9711, 0.5197, 0.9695, 0.5289, 0.7514, 0.5483, 0.7506, 0.5467, 0.7763, 0.5295, 0.7804, 0.5295, 0.7804, 0.5467, 0.7763, 0.5502, 0.9703, 0.5333, 0.9724, 0.5338, 0.2569, 0.5504, 0.2531, 0.5502, 0.2797, 0.5333, 0.2776, 0.5333, 0.2776, 0.5502, 0.2797, 0.5467, 0.4737, 0.5295, 0.4696, 0.5641, 0.75, 0.5765, 0.75, 0.5765, 0.7799, 0.5641, 0.7799, 0.5641, 0.7799, 0.5765, 0.7799, 0.5765, 0.9772, 0.5641, 0.9772, 0.5641, 0.25, 0.5765, 0.25, 0.5765, 0.2728, 0.5641, 0.2728, 0.5641, 0.2728, 0.5765, 0.2728, 0.5765, 0.4701, 0.5641, 0.4701, 0.5504, 0.2531, 0.5602, 0.2509, 0.5602, 0.2736, 0.5502, 0.2797, 0.5502, 0.2797, 0.5602, 0.2736, 0.5597, 0.47, 0.5467, 0.4737, 0.5483, 0.7506, 0.5596, 0.7502, 0.5597, 0.78, 0.5467, 0.7763, 0.5467, 0.7763, 0.5597, 0.78, 0.5602, 0.9764, 0.5502, 0.9703, 0.4407, 0.2857, 0.4457, 0.2768, 0.444, 0.2966, 0.4384, 0.3046, 0.4384, 0.3046, 0.444, 0.2966, 0.4292, 0.4683, 0.4186, 0.4678, 0.4156, 0.7575, 0.427, 0.7556, 0.4292, 0.7817, 0.4186, 0.7822, 0.4186, 0.7822, 0.4292, 0.7817, 0.444, 0.9534, 0.4384, 0.9454, 0.625, 0.5833, 0.6549, 0.5833, 0.6549, 0.6667, 0.625, 0.6667, 0.6549, 0.5833, 0.8522, 0.5833, 0.8522, 0.6667, 0.6549, 0.6667, 0.625, 0.5, 0.6549, 0.5, 0.6549, 0.5833, 0.625, 0.5833, 0.6549, 0.5, 0.8522, 0.5, 0.8522, 0.5833, 0.6549, 0.5833, 0.2908, 0.5856, 0.3043, 0.5854, 0.3043, 0.6646, 0.2908, 0.6644, 0.3043, 0.5854, 0.4211, 0.5836, 0.4211, 0.6664, 0.3043, 0.6646, 0.2839, 0.5045, 0.2959, 0.5034, 0.3043, 0.5854, 0.2908, 0.5856, 0.2959, 0.5034, 0.3999, 0.4939, 0.4211, 0.5836, 0.3043, 0.5854, 0.5765, 0.25, 0.5874, 0.25, 0.5874, 0.2728, 0.5765, 0.2728, 0.5765, 0.2728, 0.5874, 0.2728, 0.5842, 0.4701, 0.5765, 0.4701, 0.5765, 0.75, 0.5842, 0.75, 0.5842, 0.7799, 0.5765, 0.7799, 0.5765, 0.7799, 0.5842, 0.7799, 0.5874, 0.9772, 0.5765, 0.9772, 0.5842, 0.75, 0.6073, 0.75, 0.6073, 0.7799, 0.5842, 0.7799, 0.5842, 0.7799, 0.6073, 0.7799, 0.6073, 0.9772, 0.5874, 0.9772, 0.5874, 0.25, 0.6073, 0.25, 0.6073, 0.2728, 0.5874, 0.2728, 0.5874, 0.2728, 0.6073, 0.2728, 0.6073, 0.4701, 0.5842, 0.4701, 0.5596, 0.7502, 0.5641, 0.75, 0.5641, 0.7799, 0.5597, 0.78, 0.5597, 0.78, 0.5641, 0.7799, 0.5641, 0.9772, 0.5602, 0.9764, 0.5602, 0.2509, 0.5641, 0.25, 0.5641, 0.2728, 0.5602, 0.2736, 0.5602, 0.2736, 0.5641, 0.2728, 0.5641, 0.4701, 0.5597, 0.47, 0.6073, 0.25, 0.625, 0.25, 0.625, 0.2728, 0.6073, 0.2728, 0.6073, 0.2728, 0.625, 0.2728, 0.625, 0.4701, 0.6073, 0.4701, 0.2908, 0.6644, 0.3043, 0.6646, 0.2959, 0.7466, 0.2839, 0.7455, 0.3043, 0.6646, 0.4211, 0.6664, 0.3999, 0.7561, 0.2959, 0.7466, 0.6073, 0.75, 0.625, 0.75, 0.625, 0.7799, 0.6073, 0.7799, 0.6073, 0.7799, 0.625, 0.7799, 0.625, 0.9772, 0.6073, 0.9772, 0.625, 0.6667, 0.6549, 0.6667, 0.6549, 0.75, 0.625, 0.75, 0.6549, 0.6667, 0.8522, 0.6667, 0.8522, 0.75, 0.6549, 0.75, 0.4292, 0.7817, 0.4376, 0.7815, 0.4515, 0.955, 0.444, 0.9534, 0.427, 0.7556, 0.4355, 0.7553, 0.4376, 0.7815, 0.4292, 0.7817, 0.444, 0.2966, 0.4515, 0.295, 0.4376, 0.4685, 0.4292, 0.4683, 0.4457, 0.2768, 0.4531, 0.2751, 0.4515, 0.295, 0.444, 0.2966, 0.4292, 0.4683, 0.4376, 0.4685, 0.4355, 0.4947, 0.427, 0.4944, 0.4444, 0.6667, 0.4518, 0.6667, 0.4355, 0.7553, 0.427, 0.7556, 0.4568, 0.1667, 0.4634, 0.1667, 0.4531, 0.2751, 0.4457, 0.2768, 0.444, 0.9534, 0.4515, 0.955, 0.4531, 0.9749, 0.4457, 0.9732, 0.4568, 0.0, 0.4634, 0.0, 0.4634, 0.08333, 0.4568, 0.08333, 0.4568, 0.08333, 0.4634, 0.08333, 0.4634, 0.1667, 0.4568, 0.1667, 0.427, 0.4944, 0.4355, 0.4947, 0.4518, 0.5833, 0.4444, 0.5833, 0.4444, 0.5833, 0.4518, 0.5833, 0.4518, 0.6667, 0.4444, 0.6667, 0.4376, 0.7815, 0.5142, 0.7806, 0.5197, 0.9695, 0.4515, 0.955, 0.4355, 0.7553, 0.5133, 0.7521, 0.5142, 0.7806, 0.4376, 0.7815, 0.4515, 0.295, 0.5197, 0.2805, 0.5142, 0.4694, 0.4376, 0.4685, 0.4531, 0.2751, 0.5203, 0.2599, 0.5197, 0.2805, 0.4515, 0.295, 0.4376, 0.4685, 0.5142, 0.4694, 0.5133, 0.4979, 0.4355, 0.4947, 0.4518, 0.6667, 0.5198, 0.6667, 0.5133, 0.7521, 0.4355, 0.7553, 0.4634, 0.1667, 0.5244, 0.1667, 0.5203, 0.2599, 0.4531, 0.2751, 0.4515, 0.955, 0.5197, 0.9695, 0.5203, 0.9901, 0.4531, 0.9749, 0.4634, 0.0, 0.5244, 0.0, 0.5244, 0.08333, 0.4634, 0.08333, 0.4634, 0.08333, 0.5244, 0.08333, 0.5244, 0.1667, 0.4634, 0.1667, 0.4355, 0.4947, 0.5133, 0.4979, 0.5198, 0.5833, 0.4518, 0.5833, 0.4518, 0.5833, 0.5198, 0.5833, 0.5198, 0.6667, 0.4518, 0.6667])
me_cube_001.materials.append(mat_material)
me_cube_001.materials.append(mat_material_001)
me_cube_001.materials.append(mat_material_002)
me_cube_001.use_remesh_fix_poles = True
me_cube_001.use_remesh_preserve_attributes = False
me_cube_001.update()

# ---- objects
ob_light = bpy.data.objects.new('Light', light_light)
ob_camera = bpy.data.objects.new('Camera', cam_camera)
ob_cube_001 = bpy.data.objects.new('Cube.001', me_cube_001)
ob_light_001 = bpy.data.objects.new('Light.001', light_light_001)
ob_light_002 = bpy.data.objects.new('Light.002', light_light_002)
ob_light_003 = bpy.data.objects.new('Light.003', light_light_003)
ob_light_004 = bpy.data.objects.new('Light.004', light_light_004)

# ---- transforms, parenting, visibility, modifiers, constraints
ob_light.location = (2.898, 1.005, 1.635)
ob_light.rotation_euler = (0.6503, 0.05522, 1.866)
ob_light.lock_rotations_4d = False
ob_light.empty_display_type = 'ARROWS'
ob_light.color = (0.0, 0.0, 0.0, 0.0)
ob_light.lineart.crease_threshold = 0.0
ob_camera.location = (0.01438, -4.659, 0.2764)
ob_camera.rotation_euler = (1.571, -0.0, 0.0)
ob_camera.lock_rotations_4d = False
ob_camera.empty_display_type = 'ARROWS'
ob_camera.color = (0.0, 0.0, 0.0, 0.0)
ob_camera.display_type = 'WIRE'
ob_camera.lineart.crease_threshold = 0.0
ob_cube_001.location = (0.39, -0.0006247, 0.7677)
ob_cube_001.rotation_euler = (5.026e-11, -0.02735, 3.998)
ob_cube_001.scale = (0.02554, -0.05556, 0.1246)
ob_light_001.location = (-1.539, 1.005, 1.635)
ob_light_001.rotation_euler = (0.6503, 0.05522, 1.866)
ob_light_001.lock_rotations_4d = False
ob_light_001.empty_display_type = 'ARROWS'
ob_light_001.color = (0.0, 0.0, 0.0, 0.0)
ob_light_001.lineart.crease_threshold = 0.0
ob_light_002.location = (0.6896, -3.808, 4.104)
ob_light_002.rotation_euler = (0.8657, 1.691e-16, 7.814e-17)
ob_light_002.scale = (8.251, 8.251, 8.251)
ob_light_002.lock_rotations_4d = False
ob_light_002.empty_display_type = 'ARROWS'
ob_light_002.color = (0.0, 0.0, 0.0, 0.0)
ob_light_002.lineart.crease_threshold = 0.0
ob_light_003.location = (0.7764, 0.05826, 2.311)
ob_light_003.rotation_euler = (0.6503, 0.05522, 1.866)
ob_light_003.lock_rotations_4d = False
ob_light_003.empty_display_type = 'ARROWS'
ob_light_003.color = (0.0, 0.0, 0.0, 0.0)
ob_light_003.lineart.crease_threshold = 0.0
ob_light_004.location = (0.777, 2.968, 1.009)
ob_light_004.rotation_euler = (-1.417, -2.194e-16, 1.881e-16)
ob_light_004.scale = (8.251, 8.251, 8.251)
ob_light_004.lock_rotations_4d = False
ob_light_004.empty_display_type = 'ARROWS'
ob_light_004.color = (0.0, 0.0, 0.0, 0.0)
ob_light_004.lineart.crease_threshold = 0.0

# ---- collection membership
col_collection.objects.link(ob_light)
col_collection.objects.link(ob_camera)
col_collection.objects.link(ob_cube_001)
col_collection.objects.link(ob_light_001)
col_collection.objects.link(ob_light_002)
col_collection.objects.link(ob_light_003)
col_collection.objects.link(ob_light_004)

# ---- scene / render settings (as saved in the file)
scene.camera = ob_camera
scene.frame_start = 1; scene.frame_end = 12; scene.frame_set(8)
scene.render.engine = 'CYCLES'
scene.render.resolution_x = 80
scene.render.resolution_y = 80
scene.render.fps = 12
scene.render.film_transparent = True
scene.cycles.sampling_pattern = 'TABULATED_SOBOL'
scene.cycles.use_light_tree = False
scene.cycles.filter_width = 0.01
scene.view_settings.view_transform = 'Filmic'
bpy.context.view_layer.update()
